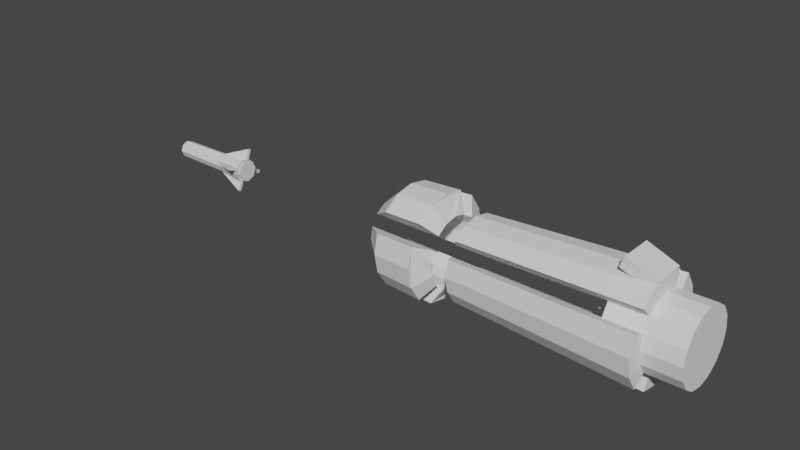 # Source: cannon.blend  (saved by Blender 2.90.8; exported with 4.5.12 LTS)
import bpy
from mathutils import Matrix  # noqa: F401  (used for matrix-valued properties, if any)

bpy.ops.wm.read_factory_settings(use_empty=True)
scene = bpy.context.scene
scene.name = 'Scene'

# ---- collections
col_collection = bpy.data.collections.new('Collection'); scene.collection.children.link(col_collection)

# ---- world
world_world = bpy.data.worlds.new('World'); scene.world = world_world
world_world.use_nodes = True; world_world.node_tree.nodes.clear()
_N = world_world.node_tree.nodes; _L = world_world.node_tree.links
n0 = _N.new('ShaderNodeOutputWorld'); n0.name = 'World Output'; n0.location = (300, 300)
n1 = _N.new('ShaderNodeBackground'); n1.name = 'Background'; n1.location = (10, 300)
n1.inputs[0].default_value = (0.05088, 0.05088, 0.05088, 1.0)
_L.new(n1.outputs[0], n0.inputs[0])
n0.is_active_output = True
world_world.color = (0.05088, 0.05088, 0.05088)
world_world.use_sun_shadow = False
world_world.sun_shadow_jitter_overblur = 0.0

# ---- meshes
me_cylinder_001 = bpy.data.meshes.new('Cylinder.001')
me_cylinder_001.from_pydata([(0.04143, 0.06, -0.001277), (0.04143, 0.05543, 0.02168), (0.04143, 0.04243, 0.04115), (0.04143, 0.02296, 0.05416), (0.04143, -7.827e-09, 0.05872), (0.04143, -0.02296, 0.05416), (0.04143, -0.04243, 0.04115), (0.04143, -0.05543, 0.02168), (0.04143, -0.06, -0.001277), (0.04143, -0.05543, -0.02424), (0.04143, -0.04243, -0.0437), (0.04143, -0.02296, -0.05671), (0.04143, -4.489e-09, -0.06128), (0.04143, 0.02296, -0.05671), (0.04143, 0.04243, -0.0437), (0.04143, 0.05543, -0.02424), (0.04015, 0.08494, -0.001277), (0.04015, 0.07847, 0.03123), (0.04015, 0.06006, 0.05878), (0.04015, 0.0325, 0.07719), (0.04015, -8.07e-09, 0.08366), (0.04015, -0.0325, 0.07719), (0.04015, -0.06006, 0.05878), (0.04015, -0.07847, 0.03123), (0.04015, -0.08494, -0.001277), (0.04015, -0.07847, -0.03378), (0.04015, -0.06006, -0.06134), (0.04015, -0.0325, -0.07975), (0.04015, -2.059e-09, -0.08621), (0.04015, 0.0325, -0.07975), (0.04015, 0.06006, -0.06134), (0.04015, 0.07847, -0.03378), (-0.008833, -0.02811, 0.1032), (-0.01599, -0.02811, 0.08552), (0.04143, 0.01597, -0.001277), (-0.04538, 0.006535, -0.001277), (0.04143, 0.01475, 0.004834), (-0.04538, 0.006037, 0.001224), (0.04143, 0.01129, 0.01001), (-0.04538, 0.004621, 0.003344), (0.04143, 0.006111, 0.01348), (-0.04538, 0.002501, 0.004761), (0.04143, -7.202e-09, 0.01469), (-0.04538, -7.078e-09, 0.005258), (0.04143, -0.006111, 0.01348), (-0.04538, -0.002501, 0.004761), (0.04143, -0.01129, 0.01001), (-0.04538, -0.004621, 0.003344), (0.04143, -0.01475, 0.004834), (-0.04538, -0.006037, 0.001224), (0.04143, -0.01597, -0.001277), (-0.04538, -0.006535, -0.001277), (0.04143, -0.01475, -0.007388), (-0.04538, -0.006037, -0.003778), (0.04143, -0.01129, -0.01257), (-0.04538, -0.004621, -0.005898), (0.04143, -0.006111, -0.01603), (-0.04538, -0.002501, -0.007314), (0.04143, -6.314e-09, -0.01724), (-0.04538, -6.715e-09, -0.007812), (0.04143, 0.006111, -0.01603), (-0.04538, 0.002501, -0.007314), (0.04143, 0.01129, -0.01257), (-0.04538, 0.004621, -0.005898), (0.04143, 0.01475, -0.007388), (-0.04538, 0.006037, -0.003778), (-0.008833, 0.02811, 0.1032), (-0.01599, 0.02811, 0.08552), (0.04098, -0.02811, 0.0831), (0.03381, -0.02811, 0.06539), (0.04098, 0.02811, 0.0831), (0.03381, 0.02811, 0.06539), (-0.01857, 0.04243, 0.04115), (0.1014, 0.04243, 0.04115), (-0.01857, 0.05543, 0.02168), (0.1014, 0.05543, 0.02168), (-0.01857, 0.06, -0.001277), (0.1014, 0.06, -0.001277), (0.1014, 0.02296, 0.05416), (-0.01857, 0.02296, 0.05416), (0.1014, -7.827e-09, 0.05872), (-0.01857, -7.827e-09, 0.05872), (0.1014, -0.02296, 0.05416), (-0.01857, -0.02296, 0.05416), (0.1014, -0.04243, 0.04115), (-0.01857, -0.04243, 0.04115), (0.1014, -0.05543, 0.02168), (-0.01857, -0.05543, 0.02168), (0.1014, -0.06, -0.001277), (-0.01857, -0.06, -0.001277), (0.1014, -0.05543, -0.02424), (-0.01857, -0.05543, -0.02424), (0.1014, -0.04243, -0.0437), (-0.01857, -0.04243, -0.0437), (0.1014, -0.02296, -0.05671), (-0.01857, -0.02296, -0.05671), (0.1014, -4.489e-09, -0.06128), (-0.01857, -4.489e-09, -0.06128), (0.1014, 0.02296, -0.05671), (-0.01857, 0.02296, -0.05671), (0.1014, 0.04243, -0.0437), (-0.01857, 0.04243, -0.0437), (0.1014, 0.05543, -0.02424), (-0.01857, 0.05543, -0.02424), (-0.2709, 0.01709, 0.03998), (-0.2709, -6.985e-09, 0.04338), (-0.2709, -0.01709, 0.03998), (-0.2709, -0.03158, 0.0303), (-0.2598, 0.02663, 0.06302), (-0.2598, -7.071e-09, 0.06832), (-0.2598, -0.02663, 0.06302), (-0.2598, -0.04921, 0.04794), (-0.2709, -0.04126, 0.01581), (-0.2709, -0.04466, -0.001277), (-0.2709, -0.04126, -0.01837), (-0.2709, -0.03158, -0.03286), (-0.2598, -0.0643, 0.02536), (-0.2598, -0.0696, -0.001277), (-0.2598, -0.0643, -0.02791), (-0.2598, -0.04921, -0.05049), (-0.2709, -0.01709, -0.04254), (-0.2709, -4.501e-09, -0.04594), (-0.2709, 0.01709, -0.04254), (-0.2709, 0.03158, -0.03286), (-0.2598, -0.02663, -0.06558), (-0.2598, -2.09e-09, -0.07087), (-0.2598, 0.02663, -0.06558), (-0.2598, 0.04921, -0.05049), (-0.2709, 0.04466, -0.001277), (-0.2709, 0.04126, 0.01581), (-0.2709, 0.03158, 0.0303), (-0.2709, 0.04126, -0.01837), (-0.2598, 0.0696, -0.001277), (-0.2598, 0.0643, 0.02536), (-0.2598, 0.04921, 0.04794), (-0.2598, 0.0643, -0.02791), (-0.05227, 0.001991, 0.0007144), (-0.05227, 0.002602, -0.0001992), (-0.05227, 0.002816, -0.001277), (-0.05227, 0.001078, 0.001325), (-0.05227, -6.998e-09, 0.001539), (-0.05227, -0.001078, 0.001325), (-0.05227, -0.001991, 0.0007144), (-0.05227, -0.002602, -0.0001992), (-0.05227, -0.002816, -0.001277), (-0.05227, -0.002602, -0.002354), (-0.05227, -0.001991, -0.003268), (-0.05227, -0.001078, -0.003878), (-0.05227, -6.841e-09, -0.004093), (-0.05227, 0.001078, -0.003878), (-0.05227, 0.001991, -0.003268), (-0.05227, 0.002602, -0.002354)], [], [(36, 37, 39, 38), (34, 35, 37, 36), (9, 8, 24, 25), (5, 4, 20, 21), (14, 13, 29, 30), (1, 0, 16, 17), (10, 9, 25, 26), (6, 5, 21, 22), (2, 1, 17, 18), (0, 15, 31, 16), (12, 11, 27, 28), (8, 7, 23, 24), (4, 3, 19, 20), (13, 12, 28, 29), (38, 39, 41, 40), (40, 41, 43, 42), (42, 43, 45, 44), (44, 45, 47, 46), (46, 47, 49, 48), (48, 49, 51, 50), (50, 51, 53, 52), (71, 69, 33, 67), (52, 53, 55, 54), (66, 32, 68, 70), (54, 55, 57, 56), (68, 32, 33, 69), (56, 57, 59, 58), (70, 68, 69, 71), (58, 59, 61, 60), (66, 70, 71, 67), (60, 61, 63, 62), (32, 66, 67, 33), (38, 40, 42, 44, 46, 48, 50, 52, 54, 56, 58, 60, 62, 64, 34, 36), (62, 63, 65, 64), (64, 65, 35, 34), (57, 55, 146, 147), (75, 74, 72, 73), (77, 76, 74, 75), (73, 72, 79, 78), (78, 79, 81, 80), (80, 81, 83, 82), (82, 83, 85, 84), (84, 85, 87, 86), (86, 87, 89, 88), (88, 89, 91, 90), (90, 91, 93, 92), (92, 93, 95, 94), (94, 95, 97, 96), (96, 97, 99, 98), (98, 99, 101, 100), (75, 73, 78, 80, 82, 84, 86, 88, 90, 92, 94, 96, 98, 100, 102, 77), (100, 101, 103, 102), (102, 103, 76, 77), (72, 74, 76, 103, 101, 99, 97, 95, 93, 91, 89, 87, 85, 83, 81, 79), (3, 104, 108, 19), (6, 22, 111, 107), (21, 110, 111, 22), (20, 109, 110, 21), (19, 108, 109, 20), (5, 6, 107, 106), (4, 5, 106, 105), (3, 4, 105, 104), (7, 112, 116, 23), (10, 26, 119, 115), (25, 118, 119, 26), (24, 117, 118, 25), (23, 116, 117, 24), (9, 10, 115, 114), (8, 9, 114, 113), (7, 8, 113, 112), (11, 120, 124, 27), (14, 30, 127, 123), (29, 126, 127, 30), (28, 125, 126, 29), (27, 124, 125, 28), (13, 14, 123, 122), (12, 13, 122, 121), (11, 12, 121, 120), (2, 18, 134, 130), (15, 131, 135, 31), (134, 133, 132, 135, 131, 128, 129, 130), (31, 135, 132, 16), (17, 133, 134, 18), (120, 121, 122, 123, 127, 126, 125, 124), (16, 132, 133, 17), (15, 0, 128, 131), (112, 113, 114, 115, 119, 118, 117, 116), (1, 2, 130, 129), (0, 1, 129, 128), (104, 105, 106, 107, 111, 110, 109, 108), (139, 136, 137, 138, 151, 150, 149, 148, 147, 146, 145, 144, 143, 142, 141, 140), (61, 59, 148, 149), (65, 63, 150, 151), (43, 41, 139, 140), (47, 45, 141, 142), (39, 37, 137, 136), (51, 49, 143, 144), (55, 53, 145, 146), (59, 57, 147, 148), (35, 65, 151, 138), (63, 61, 149, 150), (41, 39, 136, 139), (45, 43, 140, 141), (49, 47, 142, 143), (53, 51, 144, 145), (37, 35, 138, 137)])
_uv = me_cylinder_001.uv_layers.new(name='UVMap')
_uv.uv.foreach_set('vector', [1.0, 0.5, 1.0, 1.0, 0.9375, 1.0, 0.9375, 0.5, 0.9375, 0.5, 0.9375, 1.0, 0.875, 1.0, 0.875, 0.5, 0.4375, 0.5, 0.5, 0.5, 0.5, 0.5, 0.4375, 0.5, 0.6875, 0.5, 0.75, 0.5, 0.75, 0.5, 0.6875, 0.5, 0.125, 0.5, 0.1875, 0.5, 0.1875, 0.5, 0.125, 0.5, 0.9375, 0.5, 1.0, 0.5, 1.0, 0.5, 0.9375, 0.5, 0.375, 0.5, 0.4375, 0.5, 0.4375, 0.5, 0.375, 0.5, 0.625, 0.5, 0.6875, 0.5, 0.6875, 0.5, 0.625, 0.5, 0.875, 0.5, 0.9375, 0.5, 0.9375, 0.5, 0.875, 0.5, 0.0, 0.5, 0.0625, 0.5, 0.0625, 0.5, 0.0, 0.5, 0.25, 0.5, 0.3125, 0.5, 0.3125, 0.5, 0.25, 0.5, 0.5, 0.5, 0.5625, 0.5, 0.5625, 0.5, 0.5, 0.5, 0.75, 0.5, 0.8125, 0.5, 0.8125, 0.5, 0.75, 0.5, 0.1875, 0.5, 0.25, 0.5, 0.25, 0.5, 0.1875, 0.5, 0.875, 0.5, 0.875, 1.0, 0.8125, 1.0, 0.8125, 0.5, 0.8125, 0.5, 0.8125, 1.0, 0.75, 1.0, 0.75, 0.5, 0.75, 0.5, 0.75, 1.0, 0.6875, 1.0, 0.6875, 0.5, 0.6875, 0.5, 0.6875, 1.0, 0.625, 1.0, 0.625, 0.5, 0.625, 0.5, 0.625, 1.0, 0.5625, 1.0, 0.5625, 0.5, 0.5625, 0.5, 0.5625, 1.0, 0.5, 1.0, 0.5, 0.5, 0.5, 0.5, 0.5, 1.0, 0.4375, 1.0, 0.4375, 0.5, 0.375, 0.0, 0.375, 0.25, 0.625, 0.25, 0.625, 0.0, 0.4375, 0.5, 0.4375, 1.0, 0.375, 1.0, 0.375, 0.5, 0.375, 0.25, 0.375, 0.5, 0.625, 0.5, 0.625, 0.25, 0.375, 0.5, 0.375, 1.0, 0.3125, 1.0, 0.3125, 0.5, 0.375, 0.5, 0.375, 0.75, 0.625, 0.75, 0.625, 0.5, 0.3125, 0.5, 0.3125, 1.0, 0.25, 1.0, 0.25, 0.5, 0.375, 0.75, 0.375, 1.0, 0.625, 1.0, 0.625, 0.75, 0.25, 0.5, 0.25, 1.0, 0.1875, 1.0, 0.1875, 0.5, 0.125, 0.5, 0.125, 0.75, 0.375, 0.75, 0.375, 0.5, 0.1875, 0.5, 0.1875, 1.0, 0.125, 1.0, 0.125, 0.5, 0.625, 0.5, 0.625, 0.75, 0.875, 0.75, 0.875, 0.5, 0.9197, 0.4197, 0.9717, 0.3418, 0.99, 0.25, 0.9717, 0.1582, 0.9197, 0.08029, 0.8418, 0.02827, 0.75, 0.01, 0.6582, 0.02827, 0.5803, 0.08029, 0.5283, 0.1582, 0.51, 0.25, 0.5283, 0.3418, 0.5803, 0.4197, 0.6582, 0.4717, 0.75, 0.49, 0.8418, 0.4717, 0.125, 0.5, 0.125, 1.0, 0.0625, 1.0, 0.0625, 0.5, 0.0625, 0.5, 0.0625, 1.0, 0.0, 1.0, 0.0, 0.5, 0.3125, 1.0, 0.375, 1.0, 0.375, 1.0, 0.3125, 1.0, 1.0, 0.5, 1.0, 1.0, 0.9375, 1.0, 0.9375, 0.5, 0.9375, 0.5, 0.9375, 1.0, 0.875, 1.0, 0.875, 0.5, 0.875, 0.5, 0.875, 1.0, 0.8125, 1.0, 0.8125, 0.5, 0.8125, 0.5, 0.8125, 1.0, 0.75, 1.0, 0.75, 0.5, 0.75, 0.5, 0.75, 1.0, 0.6875, 1.0, 0.6875, 0.5, 0.6875, 0.5, 0.6875, 1.0, 0.625, 1.0, 0.625, 0.5, 0.625, 0.5, 0.625, 1.0, 0.5625, 1.0, 0.5625, 0.5, 0.5625, 0.5, 0.5625, 1.0, 0.5, 1.0, 0.5, 0.5, 0.5, 0.5, 0.5, 1.0, 0.4375, 1.0, 0.4375, 0.5, 0.4375, 0.5, 0.4375, 1.0, 0.375, 1.0, 0.375, 0.5, 0.375, 0.5, 0.375, 1.0, 0.3125, 1.0, 0.3125, 0.5, 0.3125, 0.5, 0.3125, 1.0, 0.25, 1.0, 0.25, 0.5, 0.25, 0.5, 0.25, 1.0, 0.1875, 1.0, 0.1875, 0.5, 0.1875, 0.5, 0.1875, 1.0, 0.125, 1.0, 0.125, 0.5, 0.8418, 0.4717, 0.9197, 0.4197, 0.9717, 0.3418, 0.99, 0.25, 0.9717, 0.1582, 0.9197, 0.08029, 0.8418, 0.02827, 0.75, 0.01, 0.6582, 0.02827, 0.5803, 0.08029, 0.5283, 0.1582, 0.51, 0.25, 0.5283, 0.3418, 0.5803, 0.4197, 0.6582, 0.4717, 0.75, 0.49, 0.125, 0.5, 0.125, 1.0, 0.0625, 1.0, 0.0625, 0.5, 0.0625, 0.5, 0.0625, 1.0, 0.0, 1.0, 0.0, 0.5, 0.4197, 0.4197, 0.3418, 0.4717, 0.25, 0.49, 0.1582, 0.4717, 0.08029, 0.4197, 0.02827, 0.3418, 0.01, 0.25, 0.02827, 0.1582, 0.08029, 0.08029, 0.1582, 0.02827, 0.25, 0.01, 0.3418, 0.02827, 0.4197, 0.08029, 0.4717, 0.1582, 0.49, 0.25, 0.4717, 0.3418, 0.8125, 0.5, 0.8125, 0.824, 0.8125, 0.824, 0.8125, 0.5, 0.625, 0.5, 0.625, 0.5, 0.625, 0.824, 0.625, 0.824, 0.6875, 0.5, 0.6875, 0.824, 0.625, 0.824, 0.625, 0.5, 0.75, 0.5, 0.75, 0.824, 0.6875, 0.824, 0.6875, 0.5, 0.8125, 0.5, 0.8125, 0.824, 0.75, 0.824, 0.75, 0.5, 0.6875, 0.5, 0.625, 0.5, 0.625, 0.824, 0.6875, 0.824, 0.75, 0.5, 0.6875, 0.5, 0.6875, 0.824, 0.75, 0.824, 0.8125, 0.5, 0.75, 0.5, 0.75, 0.824, 0.8125, 0.824, 0.5625, 0.5, 0.5625, 0.824, 0.5625, 0.824, 0.5625, 0.5, 0.375, 0.5, 0.375, 0.5, 0.375, 0.824, 0.375, 0.824, 0.4375, 0.5, 0.4375, 0.824, 0.375, 0.824, 0.375, 0.5, 0.5, 0.5, 0.5, 0.824, 0.4375, 0.824, 0.4375, 0.5, 0.5625, 0.5, 0.5625, 0.824, 0.5, 0.824, 0.5, 0.5, 0.4375, 0.5, 0.375, 0.5, 0.375, 0.824, 0.4375, 0.824, 0.5, 0.5, 0.4375, 0.5, 0.4375, 0.824, 0.5, 0.824, 0.5625, 0.5, 0.5, 0.5, 0.5, 0.824, 0.5625, 0.824, 0.3125, 0.5, 0.3125, 0.824, 0.3125, 0.824, 0.3125, 0.5, 0.125, 0.5, 0.125, 0.5, 0.125, 0.824, 0.125, 0.824, 0.1875, 0.5, 0.1875, 0.824, 0.125, 0.824, 0.125, 0.5, 0.25, 0.5, 0.25, 0.824, 0.1875, 0.824, 0.1875, 0.5, 0.3125, 0.5, 0.3125, 0.824, 0.25, 0.824, 0.25, 0.5, 0.1875, 0.5, 0.125, 0.5, 0.125, 0.824, 0.1875, 0.824, 0.25, 0.5, 0.1875, 0.5, 0.1875, 0.824, 0.25, 0.824, 0.3125, 0.5, 0.25, 0.5, 0.25, 0.824, 0.3125, 0.824, 0.875, 0.5, 0.875, 0.5, 0.875, 0.824, 0.875, 0.824, 0.0625, 0.5, 0.0625, 0.824, 0.0625, 0.824, 0.0625, 0.5, 0.875, 0.824, 0.9375, 0.824, 1.0, 0.824, 0.0625, 0.824, 0.0625, 0.824, 0.0, 0.824, 0.9375, 0.824, 0.875, 0.824, 0.0625, 0.5, 0.0625, 0.824, 0.0, 0.824, 0.0, 0.5, 0.9375, 0.5, 0.9375, 0.824, 0.875, 0.824, 0.875, 0.5, 0.3125, 0.824, 0.25, 0.824, 0.1875, 0.824, 0.125, 0.824, 0.125, 0.824, 0.1875, 0.824, 0.25, 0.824, 0.3125, 0.824, 1.0, 0.5, 1.0, 0.824, 0.9375, 0.824, 0.9375, 0.5, 0.0625, 0.5, 0.0, 0.5, 0.0, 0.824, 0.0625, 0.824, 0.5625, 0.824, 0.5, 0.824, 0.4375, 0.824, 0.375, 0.824, 0.375, 0.824, 0.4375, 0.824, 0.5, 0.824, 0.5625, 0.824, 0.9375, 0.5, 0.875, 0.5, 0.875, 0.824, 0.9375, 0.824, 1.0, 0.5, 0.9375, 0.5, 0.9375, 0.824, 1.0, 0.824, 0.8125, 0.824, 0.75, 0.824, 0.6875, 0.824, 0.625, 0.824, 0.625, 0.824, 0.6875, 0.824, 0.75, 0.824, 0.8125, 0.824, 0.4717, 0.3418, 0.4197, 0.4197, 0.3418, 0.4717, 0.25, 0.49, 0.1582, 0.4717, 0.08029, 0.4197, 0.02827, 0.3418, 0.01, 0.25, 0.02827, 0.1582, 0.08029, 0.08029, 0.1582, 0.02827, 0.25, 0.01, 0.3418, 0.02827, 0.4197, 0.08029, 0.4717, 0.1582, 0.49, 0.25, 0.1875, 1.0, 0.25, 1.0, 0.25, 1.0, 0.1875, 1.0, 0.0625, 1.0, 0.125, 1.0, 0.125, 1.0, 0.0625, 1.0, 0.75, 1.0, 0.8125, 1.0, 0.8125, 1.0, 0.75, 1.0, 0.625, 1.0, 0.6875, 1.0, 0.6875, 1.0, 0.625, 1.0, 0.9375, 1.0, 1.0, 1.0, 1.0, 1.0, 0.9375, 1.0, 0.5, 1.0, 0.5625, 1.0, 0.5625, 1.0, 0.5, 1.0, 0.375, 1.0, 0.4375, 1.0, 0.4375, 1.0, 0.375, 1.0, 0.25, 1.0, 0.3125, 1.0, 0.3125, 1.0, 0.25, 1.0, 0.0, 1.0, 0.0625, 1.0, 0.0625, 1.0, 0.0, 1.0, 0.125, 1.0, 0.1875, 1.0, 0.1875, 1.0, 0.125, 1.0, 0.8125, 1.0, 0.875, 1.0, 0.875, 1.0, 0.8125, 1.0, 0.6875, 1.0, 0.75, 1.0, 0.75, 1.0, 0.6875, 1.0, 0.5625, 1.0, 0.625, 1.0, 0.625, 1.0, 0.5625, 1.0, 0.4375, 1.0, 0.5, 1.0, 0.5, 1.0, 0.4375, 1.0, 0.875, 1.0, 0.9375, 1.0, 0.9375, 1.0, 0.875, 1.0])
me_cylinder_001.use_remesh_fix_poles = True
me_cylinder_001.use_remesh_preserve_attributes = False
me_cylinder_001.use_mirror_vertex_groups = False
me_cylinder_001.update()
me_cylinder_002 = bpy.data.meshes.new('Cylinder.002')
me_cylinder_002.from_pydata([(-0.05112, 0.05026, 1.624e-07), (-0.05112, 0.04643, 0.01923), (-0.05112, 0.03554, 0.03554), (-0.05112, 0.01923, 0.04643), (-0.05112, -7.452e-09, 0.05026), (-0.05112, -0.01923, 0.04643), (-0.05112, -0.03554, 0.03554), (-0.05112, -0.04643, 0.01923), (-0.05112, -0.05026, 1.7e-07), (-0.05112, -0.04643, -0.01923), (-0.05112, -0.03554, -0.03554), (-0.05112, -0.01923, -0.04643), (-0.05112, -4.656e-09, -0.05026), (-0.05112, 0.01923, -0.04643), (-0.05112, 0.03554, -0.03554), (-0.05112, 0.04643, -0.01923), (-0.01432, 0.07784, 0.03224), (-0.01432, 0.08425, 1.667e-07), (-0.01432, 0.05957, 0.05957), (-0.01432, 0.03224, 0.07784), (-0.01432, -7.519e-09, 0.08425), (-0.01432, -0.03224, 0.07784), (-0.01432, -0.05957, 0.05957), (-0.01432, -0.07784, 0.03224), (-0.01432, -0.08425, 1.737e-07), (-0.01432, -0.07784, -0.03224), (-0.01432, -0.05957, -0.05957), (-0.01432, -0.03224, -0.07784), (-0.01432, -1.453e-09, -0.08425), (-0.01432, 0.03224, -0.07784), (-0.01432, 0.05957, -0.05957), (-0.01432, 0.07784, -0.03224), (0.06822, 0.02148, 0.05185), (0.06822, -7.774e-09, 0.05612), (0.06822, -0.02148, 0.05185), (0.06822, -0.03968, 0.03968), (0.05136, 0.03353, 0.08094), (0.05136, -7.738e-09, 0.08761), (0.05136, -0.03353, 0.08094), (0.05136, -0.06195, 0.06195), (0.06822, -0.05185, 0.02148), (0.06822, -0.05612, 1.68e-07), (0.06822, -0.05185, -0.02148), (0.06822, -0.03968, -0.03968), (0.05136, -0.08094, 0.03353), (0.05136, -0.08761, 1.727e-07), (0.05136, -0.08094, -0.03353), (0.05136, -0.06195, -0.06195), (0.06822, -0.02148, -0.05185), (0.06822, -4.652e-09, -0.05612), (0.06822, 0.02148, -0.05185), (0.06822, 0.03968, -0.03968), (0.05136, -0.03353, -0.08094), (0.05136, -1.446e-09, -0.08761), (0.05136, 0.03353, -0.08094), (0.05136, 0.06195, -0.06195), (0.06822, 0.05612, 1.595e-07), (0.06822, 0.05185, 0.02148), (0.06822, 0.03968, 0.03968), (0.06822, 0.05185, -0.02148), (0.05136, 0.08761, 1.651e-07), (0.05136, 0.08094, 0.03353), (0.05136, 0.06195, 0.06195), (0.05136, 0.08094, -0.03353)], [], [(56, 57, 1, 0), (57, 58, 2, 1), (32, 33, 4, 3), (33, 34, 5, 4), (34, 35, 6, 5), (40, 41, 8, 7), (41, 42, 9, 8), (42, 43, 10, 9), (48, 49, 12, 11), (49, 50, 13, 12), (50, 51, 14, 13), (59, 56, 0, 15), (60, 17, 16, 61), (61, 16, 18, 62), (36, 19, 20, 37), (37, 20, 21, 38), (38, 21, 22, 39), (44, 23, 24, 45), (45, 24, 25, 46), (46, 25, 26, 47), (52, 27, 28, 53), (53, 28, 29, 54), (54, 29, 30, 55), (63, 31, 17, 60), (12, 13, 29, 28), (8, 9, 25, 24), (4, 5, 21, 20), (13, 14, 30, 29), (0, 1, 16, 17), (9, 10, 26, 25), (59, 15, 31, 63), (5, 6, 22, 21), (51, 55, 30, 14), (48, 11, 27, 52), (1, 2, 18, 16), (43, 47, 26, 10), (40, 7, 23, 44), (35, 39, 22, 6), (15, 0, 17, 31), (32, 3, 19, 36), (58, 62, 18, 2), (11, 12, 28, 27), (7, 8, 24, 23), (3, 4, 20, 19), (62, 58, 57, 56, 59, 63, 60, 61), (48, 52, 53, 54, 55, 51, 50, 49), (40, 44, 45, 46, 47, 43, 42, 41), (32, 36, 37, 38, 39, 35, 34, 33)])
_uv = me_cylinder_002.uv_layers.new(name='UVMap')
_uv.uv.foreach_set('vector', [1.0, 0.8783, 0.9375, 0.8783, 0.9375, 0.9711, 1.0, 0.9711, 0.9375, 0.8783, 0.875, 0.8783, 0.875, 0.9711, 0.9375, 0.9711, 0.8125, 0.8783, 0.75, 0.8783, 0.75, 0.9711, 0.8125, 0.9711, 0.75, 0.8783, 0.6875, 0.8783, 0.6875, 0.9711, 0.75, 0.9711, 0.6875, 0.8783, 0.625, 0.8783, 0.625, 0.9711, 0.6875, 0.9711, 0.5625, 0.8783, 0.5, 0.8783, 0.5, 0.9711, 0.5625, 0.9711, 0.5, 0.8783, 0.4375, 0.8783, 0.4375, 0.9711, 0.5, 0.9711, 0.4375, 0.8783, 0.375, 0.8783, 0.375, 0.9711, 0.4375, 0.9711, 0.3125, 0.8783, 0.25, 0.8783, 0.25, 0.9711, 0.3125, 0.9711, 0.25, 0.8783, 0.1875, 0.8783, 0.1875, 0.9711, 0.25, 0.9711, 0.1875, 0.8783, 0.125, 0.8783, 0.125, 0.9711, 0.1875, 0.9711, 0.0625, 0.8783, 0.0, 0.8783, 0.0, 0.9711, 0.0625, 0.9711, 1.0, 0.9062, 1.0, 0.9593, 0.9375, 0.9593, 0.9375, 0.9062, 0.9375, 0.9062, 0.9375, 0.9593, 0.875, 0.9593, 0.875, 0.9062, 0.8125, 0.9062, 0.8125, 0.9593, 0.75, 0.9593, 0.75, 0.9062, 0.75, 0.9062, 0.75, 0.9593, 0.6875, 0.9593, 0.6875, 0.9062, 0.6875, 0.9062, 0.6875, 0.9593, 0.625, 0.9593, 0.625, 0.9062, 0.5625, 0.9062, 0.5625, 0.9593, 0.5, 0.9593, 0.5, 0.9062, 0.5, 0.9062, 0.5, 0.9593, 0.4375, 0.9593, 0.4375, 0.9062, 0.4375, 0.9062, 0.4375, 0.9593, 0.375, 0.9593, 0.375, 0.9062, 0.3125, 0.9062, 0.3125, 0.9593, 0.25, 0.9593, 0.25, 0.9062, 0.25, 0.9062, 0.25, 0.9593, 0.1875, 0.9593, 0.1875, 0.9062, 0.1875, 0.9062, 0.1875, 0.9593, 0.125, 0.9593, 0.125, 0.9062, 0.0625, 0.9062, 0.0625, 0.9593, 0.0, 0.9593, 0.0, 0.9062, 0.25, 0.9711, 0.1875, 0.9711, 0.1875, 0.9593, 0.25, 0.9593, 0.5, 0.9711, 0.4375, 0.9711, 0.4375, 0.9593, 0.5, 0.9593, 0.75, 0.9711, 0.6875, 0.9711, 0.6875, 0.9593, 0.75, 0.9593, 0.1875, 0.9711, 0.125, 0.9711, 0.125, 0.9593, 0.1875, 0.9593, 1.0, 0.9711, 0.9375, 0.9711, 0.9375, 0.9593, 1.0, 0.9593, 0.4375, 0.9711, 0.375, 0.9711, 0.375, 0.9593, 0.4375, 0.9593, 0.0625, 0.8783, 0.0625, 0.9711, 0.0625, 0.9593, 0.0625, 0.9062, 0.6875, 0.9711, 0.625, 0.9711, 0.625, 0.9593, 0.6875, 0.9593, 0.125, 0.8783, 0.125, 0.9062, 0.125, 0.9593, 0.125, 0.9711, 0.3125, 0.8783, 0.3125, 0.9711, 0.3125, 0.9593, 0.3125, 0.9062, 0.9375, 0.9711, 0.875, 0.9711, 0.875, 0.9593, 0.9375, 0.9593, 0.375, 0.8783, 0.375, 0.9062, 0.375, 0.9593, 0.375, 0.9711, 0.5625, 0.8783, 0.5625, 0.9711, 0.5625, 0.9593, 0.5625, 0.9062, 0.625, 0.8783, 0.625, 0.9062, 0.625, 0.9593, 0.625, 0.9711, 0.0625, 0.9711, 0.0, 0.9711, 0.0, 0.9593, 0.0625, 0.9593, 0.8125, 0.8783, 0.8125, 0.9711, 0.8125, 0.9593, 0.8125, 0.9062, 0.875, 0.8783, 0.875, 0.9062, 0.875, 0.9593, 0.875, 0.9711, 0.3125, 0.9711, 0.25, 0.9711, 0.25, 0.9593, 0.3125, 0.9593, 0.5625, 0.9711, 0.5, 0.9711, 0.5, 0.9593, 0.5625, 0.9593, 0.8125, 0.9711, 0.75, 0.9711, 0.75, 0.9593, 0.8125, 0.9593, 0.875, 0.9062, 0.875, 0.8783, 0.9375, 0.8783, 0.0, 0.8783, 0.0625, 0.8783, 0.0625, 0.9062, 1.0, 0.9062, 0.9375, 0.9062, 0.3125, 0.8783, 0.3125, 0.9062, 0.25, 0.9062, 0.1875, 0.9062, 0.125, 0.9062, 0.125, 0.8783, 0.1875, 0.8783, 0.25, 0.8783, 0.5625, 0.8783, 0.5625, 0.9062, 0.5, 0.9062, 0.4375, 0.9062, 0.375, 0.9062, 0.375, 0.8783, 0.4375, 0.8783, 0.5, 0.8783, 0.8125, 0.8783, 0.8125, 0.9062, 0.75, 0.9062, 0.6875, 0.9062, 0.625, 0.9062, 0.625, 0.8783, 0.6875, 0.8783, 0.75, 0.8783])
me_cylinder_002.use_remesh_fix_poles = True
me_cylinder_002.use_remesh_preserve_attributes = False
me_cylinder_002.use_mirror_vertex_groups = False
me_cylinder_002.update()
me_cylinder = bpy.data.meshes.new('Cylinder')
me_cylinder.from_pydata([(0.07728, 0.01388, 2.616e-08), (-0.06597, 0.01427, 2.802e-08), (0.07728, 0.009812, 0.009812), (-0.06597, 0.01009, 0.01009), (0.07728, 8.05e-09, 0.01388), (-0.06597, 7.955e-09, 0.01427), (0.07728, -0.009812, 0.009812), (-0.06597, -0.01009, 0.01009), (0.07728, -0.01388, 2.451e-08), (-0.06597, -0.01427, 2.717e-08), (0.07728, -0.009812, -0.009812), (-0.06597, -0.01009, -0.01009), (0.07728, 8.822e-09, -0.01388), (-0.06597, 8.749e-09, -0.01427), (0.07728, 0.009812, -0.009812), (-0.06597, 0.01009, -0.01009), (0.07728, -0.01117, 0.006542), (0.07728, -0.01252, 0.003271), (-0.06597, -0.01287, 0.003363), (-0.06597, -0.01148, 0.006725), (0.07728, 0.006542, 0.01117), (0.07728, 0.003271, 0.01252), (-0.06597, 0.003363, 0.01287), (-0.06597, 0.006725, 0.01148), (0.07728, 0.01117, -0.006542), (0.07728, 0.01252, -0.003271), (-0.06597, 0.01287, -0.003363), (-0.06597, 0.01148, -0.006725), (0.07728, -0.006542, -0.01117), (0.07728, -0.003271, -0.01252), (-0.06597, -0.003363, -0.01287), (-0.06597, -0.006725, -0.01148), (0.08049, 0.01992, 2.56e-08), (0.03133, 0.01537, 2.669e-08), (0.03133, 0.01087, 0.01087), (0.08049, 0.01409, 0.01409), (0.03133, 7.9e-09, 0.01537), (0.08049, 7.601e-09, 0.01992), (0.03133, -0.01087, 0.01087), (0.08049, -0.01409, 0.01409), (0.03133, -0.01537, 2.519e-08), (0.08049, -0.01992, 2.325e-08), (0.03133, -0.01087, -0.01087), (0.08049, -0.01409, -0.01409), (0.03133, 8.755e-09, -0.01537), (0.08049, 8.71e-09, -0.01992), (0.03133, 0.01087, -0.01087), (0.08049, 0.01409, -0.01409), (0.03133, -0.01237, 0.007244), (0.08049, -0.01506, 0.008824), (0.03133, -0.01387, 0.003622), (0.08049, -0.01689, 0.004412), (0.03133, 0.007244, 0.01237), (0.08049, 0.008824, 0.01506), (0.03133, 0.003622, 0.01387), (0.08049, 0.004412, 0.01689), (0.03133, 0.01237, -0.007244), (0.08049, 0.01506, -0.008824), (0.03133, 0.01387, -0.003622), (0.08049, 0.01689, -0.004412), (0.03133, -0.007244, -0.01237), (0.08049, -0.008824, -0.01506), (0.03133, -0.003622, -0.01387), (0.08049, -0.004412, -0.01689), (-0.08004, -1.385e-08, 2.873e-08), (0.08671, 0.01831, 1.218e-08), (0.08671, 0.01295, 0.01295), (0.08671, 0.004316, 0.01652), (0.08671, 3.187e-08, 0.01831), (0.08671, -0.01295, 0.01295), (0.08671, -0.01652, 0.004316), (0.08671, -0.01831, 9.997e-09), (0.08671, -0.01295, -0.01295), (0.08671, -0.004316, -0.01652), (0.08671, 3.289e-08, -0.01831), (0.08671, 0.01295, -0.01295), (0.08671, 0.01652, -0.004316), (0.08671, -0.01473, 0.008632), (0.08671, 0.008632, 0.01474), (0.08671, 0.01474, -0.008632), (0.08671, -0.008632, -0.01473), (0.0314, -0.01419, 0.007999), (0.07927, -0.03285, 0.01655), (0.0314, -0.01569, 0.004377), (0.07927, -0.03493, 0.01153), (0.0314, 0.007999, 0.01419), (0.07927, 0.01655, 0.03285), (0.0314, 0.004377, 0.01569), (0.07927, 0.01153, 0.03493), (0.0314, 0.01419, -0.007999), (0.07927, 0.03285, -0.01655), (0.0314, 0.01569, -0.004377), (0.07927, 0.03493, -0.01153), (0.0314, -0.007999, -0.01419), (0.07927, -0.01655, -0.03285), (0.0314, -0.004377, -0.01569), (0.07927, -0.01153, -0.03493)], [], [(33, 1, 3, 34), (54, 22, 5, 36), (36, 5, 7, 38), (50, 18, 9, 40), (40, 9, 11, 42), (62, 30, 13, 44), (26, 27, 64), (44, 13, 15, 46), (58, 26, 1, 33), (20, 21, 67, 78), (38, 7, 19, 48), (48, 19, 18, 50), (34, 3, 23, 52), (52, 23, 22, 54), (46, 15, 27, 56), (56, 27, 26, 58), (42, 11, 31, 60), (60, 31, 30, 62), (28, 61, 63, 29), (51, 49, 82, 84), (10, 43, 61, 28), (43, 42, 60, 61), (24, 57, 59, 25), (61, 60, 93, 94), (14, 47, 57, 24), (47, 46, 56, 57), (20, 53, 55, 21), (59, 57, 90, 92), (2, 35, 53, 20), (35, 34, 52, 53), (16, 49, 51, 17), (53, 52, 85, 86), (6, 39, 49, 16), (39, 38, 48, 49), (25, 59, 32, 0), (59, 58, 33, 32), (12, 45, 47, 14), (45, 44, 46, 47), (29, 63, 45, 12), (63, 62, 44, 45), (8, 41, 43, 10), (41, 40, 42, 43), (17, 51, 41, 8), (51, 50, 40, 41), (4, 37, 39, 6), (37, 36, 38, 39), (21, 55, 37, 4), (55, 54, 36, 37), (0, 32, 35, 2), (32, 33, 34, 35), (31, 11, 64), (5, 22, 64), (22, 23, 64), (19, 7, 64), (9, 18, 64), (18, 19, 64), (23, 3, 64), (15, 13, 64), (11, 9, 64), (13, 30, 64), (30, 31, 64), (7, 5, 64), (27, 15, 64), (1, 26, 64), (3, 1, 64), (65, 66, 78, 67, 68, 69, 77, 70, 71, 72, 80, 73, 74, 75, 79, 76), (6, 16, 77, 69), (17, 8, 71, 70), (16, 17, 70, 77), (21, 4, 68, 67), (12, 14, 75, 74), (10, 28, 80, 72), (8, 10, 72, 71), (28, 29, 73, 80), (14, 24, 79, 75), (4, 6, 69, 68), (25, 0, 65, 76), (24, 25, 76, 79), (0, 2, 66, 65), (2, 20, 78, 66), (29, 12, 74, 73), (94, 93, 95, 96), (90, 89, 91, 92), (86, 85, 87, 88), (82, 81, 83, 84), (56, 58, 91, 89), (48, 50, 83, 81), (54, 55, 88, 87), (62, 63, 96, 95), (49, 48, 81, 82), (63, 61, 94, 96), (57, 56, 89, 90), (55, 53, 86, 88), (60, 62, 95, 93), (52, 54, 87, 85), (50, 51, 84, 83), (58, 59, 92, 91)])
_uv = me_cylinder.uv_layers.new(name='UVMap')
_uv.uv.foreach_set('vector', [1.0, 0.6794, 1.0, 1.0, 0.875, 1.0, 0.875, 0.6794, 0.7917, 0.6794, 0.7917, 1.0, 0.75, 1.0, 0.75, 0.6794, 0.75, 0.6794, 0.75, 1.0, 0.625, 1.0, 0.625, 0.6794, 0.5417, 0.6794, 0.5417, 1.0, 0.5, 1.0, 0.5, 0.6794, 0.5, 0.6794, 0.5, 1.0, 0.375, 1.0, 0.375, 0.6794, 0.2917, 0.6794, 0.2917, 1.0, 0.25, 1.0, 0.25, 0.6794, 0.04167, 1.0, 0.08333, 1.0, 0.04167, 1.0, 0.25, 0.6794, 0.25, 1.0, 0.125, 1.0, 0.125, 0.6794, 0.04167, 0.6794, 0.04167, 1.0, 0.0, 1.0, 0.0, 0.6794, 0.8333, 0.5, 0.7917, 0.5, 0.7917, 0.5, 0.8333, 0.5, 0.625, 0.6794, 0.625, 1.0, 0.5833, 1.0, 0.5833, 0.6794, 0.5833, 0.6794, 0.5833, 1.0, 0.5417, 1.0, 0.5417, 0.6794, 0.875, 0.6794, 0.875, 1.0, 0.8333, 1.0, 0.8333, 0.6794, 0.8333, 0.6794, 0.8333, 1.0, 0.7917, 1.0, 0.7917, 0.6794, 0.125, 0.6794, 0.125, 1.0, 0.08333, 1.0, 0.08333, 0.6794, 0.08333, 0.6794, 0.08333, 1.0, 0.04167, 1.0, 0.04167, 0.6794, 0.375, 0.6794, 0.375, 1.0, 0.3333, 1.0, 0.3333, 0.6794, 0.3333, 0.6794, 0.3333, 1.0, 0.2917, 1.0, 0.2917, 0.6794, 0.3333, 0.5, 0.3333, 0.5128, 0.2917, 0.5128, 0.2917, 0.5, 0.5417, 0.5128, 0.5833, 0.5128, 0.5833, 0.5128, 0.5417, 0.5128, 0.375, 0.5, 0.375, 0.5128, 0.3333, 0.5128, 0.3333, 0.5, 0.375, 0.5128, 0.375, 0.6794, 0.3333, 0.6794, 0.3333, 0.5128, 0.08333, 0.5, 0.08333, 0.5128, 0.04167, 0.5128, 0.04167, 0.5, 0.3333, 0.5128, 0.3333, 0.6794, 0.3333, 0.6794, 0.3333, 0.5128, 0.125, 0.5, 0.125, 0.5128, 0.08333, 0.5128, 0.08333, 0.5, 0.125, 0.5128, 0.125, 0.6794, 0.08333, 0.6794, 0.08333, 0.5128, 0.8333, 0.5, 0.8333, 0.5128, 0.7917, 0.5128, 0.7917, 0.5, 0.04167, 0.5128, 0.08333, 0.5128, 0.08333, 0.5128, 0.04167, 0.5128, 0.875, 0.5, 0.875, 0.5128, 0.8333, 0.5128, 0.8333, 0.5, 0.875, 0.5128, 0.875, 0.6794, 0.8333, 0.6794, 0.8333, 0.5128, 0.5833, 0.5, 0.5833, 0.5128, 0.5417, 0.5128, 0.5417, 0.5, 0.8333, 0.5128, 0.8333, 0.6794, 0.8333, 0.6794, 0.8333, 0.5128, 0.625, 0.5, 0.625, 0.5128, 0.5833, 0.5128, 0.5833, 0.5, 0.625, 0.5128, 0.625, 0.6794, 0.5833, 0.6794, 0.5833, 0.5128, 0.04167, 0.5, 0.04167, 0.5128, 0.0, 0.5128, 0.0, 0.5, 0.04167, 0.5128, 0.04167, 0.6794, 0.0, 0.6794, 0.0, 0.5128, 0.25, 0.5, 0.25, 0.5128, 0.125, 0.5128, 0.125, 0.5, 0.25, 0.5128, 0.25, 0.6794, 0.125, 0.6794, 0.125, 0.5128, 0.2917, 0.5, 0.2917, 0.5128, 0.25, 0.5128, 0.25, 0.5, 0.2917, 0.5128, 0.2917, 0.6794, 0.25, 0.6794, 0.25, 0.5128, 0.5, 0.5, 0.5, 0.5128, 0.375, 0.5128, 0.375, 0.5, 0.5, 0.5128, 0.5, 0.6794, 0.375, 0.6794, 0.375, 0.5128, 0.5417, 0.5, 0.5417, 0.5128, 0.5, 0.5128, 0.5, 0.5, 0.5417, 0.5128, 0.5417, 0.6794, 0.5, 0.6794, 0.5, 0.5128, 0.75, 0.5, 0.75, 0.5128, 0.625, 0.5128, 0.625, 0.5, 0.75, 0.5128, 0.75, 0.6794, 0.625, 0.6794, 0.625, 0.5128, 0.7917, 0.5, 0.7917, 0.5128, 0.75, 0.5128, 0.75, 0.5, 0.7917, 0.5128, 0.7917, 0.6794, 0.75, 0.6794, 0.75, 0.5128, 1.0, 0.5, 1.0, 0.5128, 0.875, 0.5128, 0.875, 0.5, 1.0, 0.5128, 1.0, 0.6794, 0.875, 0.6794, 0.875, 0.5128, 0.3333, 1.0, 0.375, 1.0, 0.3333, 1.0, 0.75, 1.0, 0.7917, 1.0, 0.75, 1.0, 0.7917, 1.0, 0.8333, 1.0, 0.7917, 1.0, 0.5833, 1.0, 0.625, 1.0, 0.5833, 1.0, 0.5, 1.0, 0.5417, 1.0, 0.5, 1.0, 0.5417, 1.0, 0.5833, 1.0, 0.5417, 1.0, 0.8333, 1.0, 0.875, 1.0, 0.8333, 1.0, 0.125, 1.0, 0.25, 1.0, 0.125, 1.0, 0.375, 1.0, 0.5, 1.0, 0.375, 1.0, 0.25, 1.0, 0.2917, 1.0, 0.25, 1.0, 0.2917, 1.0, 0.3333, 1.0, 0.2917, 1.0, 0.625, 1.0, 0.75, 1.0, 0.625, 1.0, 0.08333, 1.0, 0.125, 1.0, 0.08333, 1.0, 0.0, 1.0, 0.04167, 1.0, 0.0, 1.0, 0.875, 1.0, 1.0, 1.0, 0.875, 1.0, 0.75, 0.49, 0.9197, 0.4197, 0.9431, 0.3631, 0.9666, 0.3066, 0.99, 0.25, 0.9197, 0.08029, 0.8631, 0.05686, 0.8066, 0.03343, 0.75, 0.01, 0.5803, 0.08029, 0.5569, 0.1369, 0.5334, 0.1934, 0.51, 0.25, 0.5803, 0.4197, 0.6369, 0.4431, 0.6934, 0.4666, 0.625, 0.5, 0.5833, 0.5, 0.5833, 0.5, 0.625, 0.5, 0.5417, 0.5, 0.5, 0.5, 0.5, 0.5, 0.5417, 0.5, 0.5833, 0.5, 0.5417, 0.5, 0.5417, 0.5, 0.5833, 0.5, 0.7917, 0.5, 0.75, 0.5, 0.75, 0.5, 0.7917, 0.5, 0.25, 0.5, 0.125, 0.5, 0.125, 0.5, 0.25, 0.5, 0.375, 0.5, 0.3333, 0.5, 0.3333, 0.5, 0.375, 0.5, 0.5, 0.5, 0.375, 0.5, 0.375, 0.5, 0.5, 0.5, 0.3333, 0.5, 0.2917, 0.5, 0.2917, 0.5, 0.3333, 0.5, 0.125, 0.5, 0.08333, 0.5, 0.08333, 0.5, 0.125, 0.5, 0.75, 0.5, 0.625, 0.5, 0.625, 0.5, 0.75, 0.5, 0.04167, 0.5, 0.0, 0.5, 0.0, 0.5, 0.04167, 0.5, 0.08333, 0.5, 0.04167, 0.5, 0.04167, 0.5, 0.08333, 0.5, 1.0, 0.5, 0.875, 0.5, 0.875, 0.5, 1.0, 0.5, 0.875, 0.5, 0.8333, 0.5, 0.8333, 0.5, 0.875, 0.5, 0.2917, 0.5, 0.25, 0.5, 0.25, 0.5, 0.2917, 0.5, 0.3333, 0.5128, 0.3333, 0.6794, 0.2917, 0.6794, 0.2917, 0.5128, 0.08333, 0.5128, 0.08333, 0.6794, 0.04167, 0.6794, 0.04167, 0.5128, 0.8333, 0.5128, 0.8333, 0.6794, 0.7917, 0.6794, 0.7917, 0.5128, 0.5833, 0.5128, 0.5833, 0.6794, 0.5417, 0.6794, 0.5417, 0.5128, 0.08333, 0.6794, 0.04167, 0.6794, 0.04167, 0.6794, 0.08333, 0.6794, 0.5833, 0.6794, 0.5417, 0.6794, 0.5417, 0.6794, 0.5833, 0.6794, 0.7917, 0.6794, 0.7917, 0.5128, 0.7917, 0.5128, 0.7917, 0.6794, 0.2917, 0.6794, 0.2917, 0.5128, 0.2917, 0.5128, 0.2917, 0.6794, 0.5833, 0.5128, 0.5833, 0.6794, 0.5833, 0.6794, 0.5833, 0.5128, 0.2917, 0.5128, 0.3333, 0.5128, 0.3333, 0.5128, 0.2917, 0.5128, 0.08333, 0.5128, 0.08333, 0.6794, 0.08333, 0.6794, 0.08333, 0.5128, 0.7917, 0.5128, 0.8333, 0.5128, 0.8333, 0.5128, 0.7917, 0.5128, 0.3333, 0.6794, 0.2917, 0.6794, 0.2917, 0.6794, 0.3333, 0.6794, 0.8333, 0.6794, 0.7917, 0.6794, 0.7917, 0.6794, 0.8333, 0.6794, 0.5417, 0.6794, 0.5417, 0.5128, 0.5417, 0.5128, 0.5417, 0.6794, 0.04167, 0.6794, 0.04167, 0.5128, 0.04167, 0.5128, 0.04167, 0.6794])
me_cylinder.use_remesh_fix_poles = True
me_cylinder.use_remesh_preserve_attributes = False
me_cylinder.use_mirror_vertex_groups = False
me_cylinder.update()

# ---- objects
ob_main = bpy.data.objects.new('Main', me_cylinder_001)
ob_cylinder_001 = bpy.data.objects.new('Cylinder.001', me_cylinder_002)
ob_rocket = bpy.data.objects.new('Rocket', me_cylinder)

# ---- transforms, parenting, visibility, modifiers, constraints
ob_main.location = (0.0, 0.0, 0.0)
ob_main.lineart.crease_threshold = 0.0
ob_cylinder_001.location = (-0.3642, 0.0, 0.0)
ob_cylinder_001.lineart.crease_threshold = 0.0
ob_rocket.location = (-0.8223, 0.0, 0.0)
ob_rocket.lineart.crease_threshold = 0.0

# ---- collection membership
col_collection.objects.link(ob_main)
col_collection.objects.link(ob_cylinder_001)
col_collection.objects.link(ob_rocket)

# ---- scene / render settings (as saved in the file)
scene.frame_start = 1; scene.frame_end = 250; scene.frame_set(1)
scene.render.engine = 'BLENDER_EEVEE_NEXT'
scene.cycles.use_denoising = False
scene.cycles.samples = 128
scene.cycles.sampling_pattern = 'TABULATED_SOBOL'
scene.cycles.use_adaptive_sampling = False
scene.cycles.use_light_tree = False
scene.view_settings.view_transform = 'Filmic'
bpy.context.view_layer.update()

# ---- added for rendering (the .blend has no active camera and no usable light): camera, sun
cam_auto = bpy.data.cameras.new('AutoCamera')
cam_auto.lens = 50.0
cam_auto.sensor_width = 36.0
cam_auto.clip_end = 1000.0
ob_auto_camera = bpy.data.objects.new('AutoCamera', cam_auto)
scene.collection.objects.link(ob_auto_camera)
ob_auto_camera.location = (0.558693, -1.15098, 0.775133)
ob_auto_camera.rotation_euler = (1.09748, -7.21219e-08, 0.694738)
scene.camera = ob_auto_camera
light_auto_sun = bpy.data.lights.new('AutoSun', 'SUN')
light_auto_sun.energy = 3.0
light_auto_sun.angle = 0.0523599
ob_auto_sun = bpy.data.objects.new('AutoSun', light_auto_sun)
scene.collection.objects.link(ob_auto_sun)
ob_auto_sun.rotation_euler = (0.872665, 0.174533, 0.523599)
bpy.context.view_layer.update()
